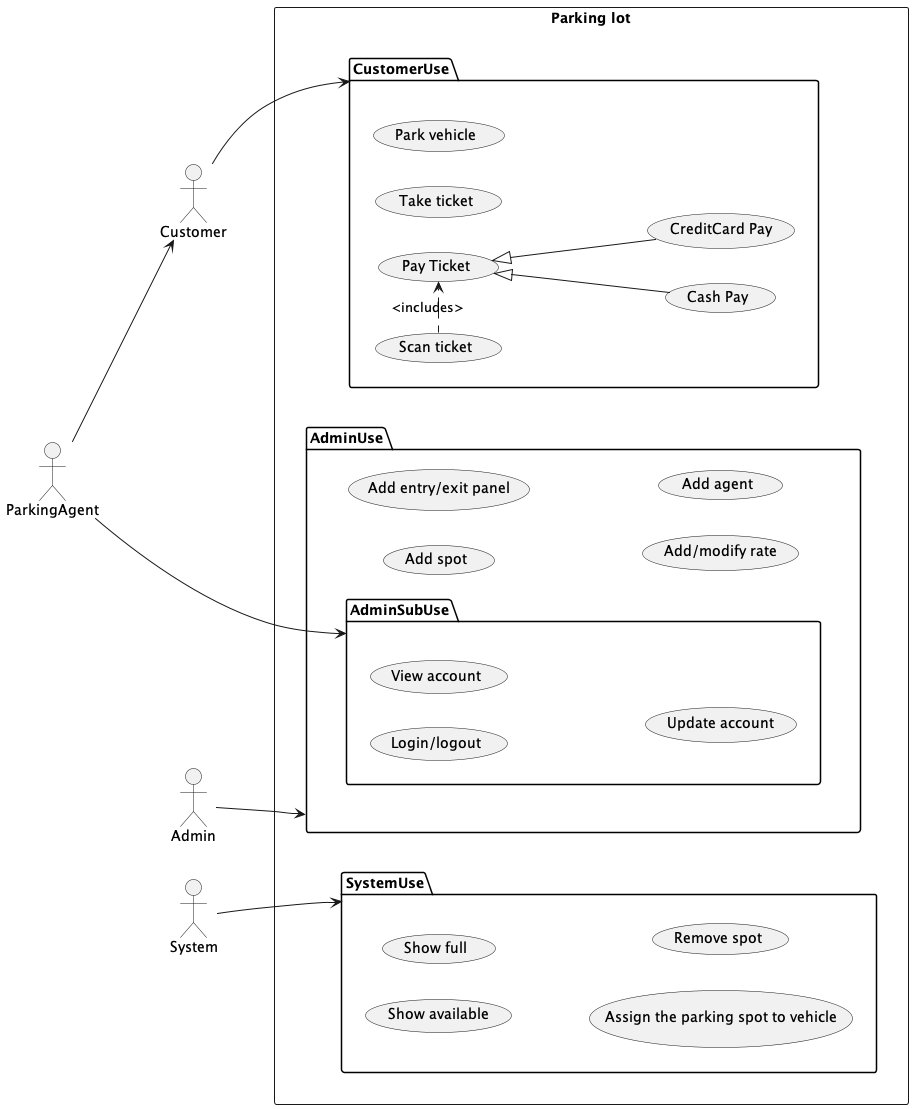

The diagram above was rendered by PlantUML. Its source (embedded in the PNG):
@startuml
left to right direction

actor ParkingAgent
actor Customer
actor Admin
actor System


rectangle "Parking lot" {

    package "AdminUse" {
    (Add spot) as US1

    (Add entry/exit panel) as US2
    (Add/modify rate) as US3
    (Add agent) as US4
    package "AdminSubUse" {
    (Login/logout) as US5
    (View account) as US6
    (Update account) as US7
    }
    }


    package "CustomerUse" {
    (Take ticket) as US9
    (Scan ticket) as US10
    (Pay Ticket) as US15
    (Cash Pay) as US16
    (CreditCard Pay) as US17
    (Park vehicle) as US13
    }
    US15 <|-- US16
    US15 <|-- US17
    US10 .> US15: <includes>

   package "SystemUse" {
    (Show available) as US11
    (Show full) as US12
    (Assign the parking spot to vehicle) as US14
    (Remove spot) as US8
    }
}

Customer --> "CustomerUse"
ParkingAgent --> Customer
ParkingAgent --> "AdminSubUse"
System --> "SystemUse"
Admin --> "AdminUse"
@enduml